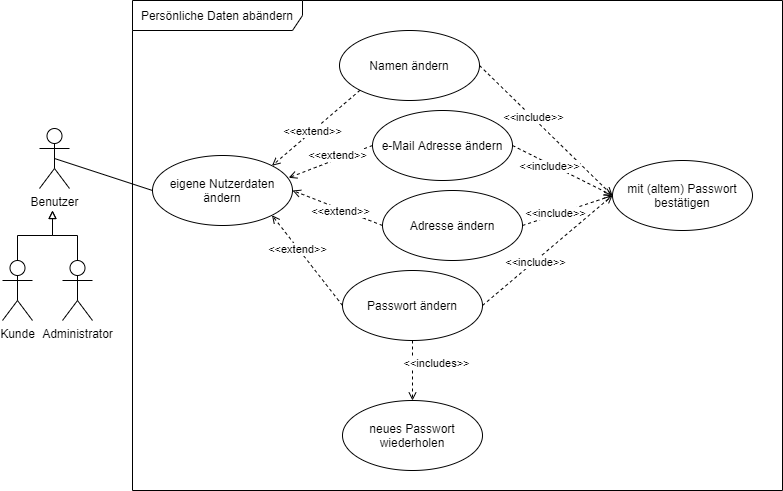

The diagram above was exported from draw.io. Its source (the exported page's mxGraphModel, read from the mxfile embedded in the PNG):
<mxGraphModel dx="1086" dy="966" grid="0" gridSize="10" guides="1" tooltips="1" connect="1" arrows="1" fold="1" page="0" pageScale="1" pageWidth="827" pageHeight="1169" math="0" shadow="0">
  <root>
    <mxCell id="0" />
    <mxCell id="1" parent="0" />
    <mxCell id="2" value="Persönliche Daten abändern" style="shape=umlFrame;whiteSpace=wrap;html=1;width=170;height=30;" vertex="1" parent="1">
      <mxGeometry x="200" y="2470" width="650" height="490" as="geometry" />
    </mxCell>
    <mxCell id="3" value="eigene Nutzerdaten ändern" style="ellipse;whiteSpace=wrap;html=1;" vertex="1" parent="1">
      <mxGeometry x="220" y="2625" width="140" height="70" as="geometry" />
    </mxCell>
    <mxCell id="4" style="edgeStyle=orthogonalEdgeStyle;rounded=0;orthogonalLoop=1;jettySize=auto;html=1;exitX=0.5;exitY=0;exitDx=0;exitDy=0;exitPerimeter=0;endArrow=block;endFill=0;" edge="1" source="5" parent="1">
      <mxGeometry relative="1" as="geometry">
        <mxPoint x="120" y="2680" as="targetPoint" />
      </mxGeometry>
    </mxCell>
    <mxCell id="5" value="Administrator" style="shape=umlActor;verticalLabelPosition=bottom;verticalAlign=top;html=1;" vertex="1" parent="1">
      <mxGeometry x="130" y="2730" width="30" height="60" as="geometry" />
    </mxCell>
    <mxCell id="6" style="edgeStyle=orthogonalEdgeStyle;rounded=0;orthogonalLoop=1;jettySize=auto;html=1;exitX=0.5;exitY=0;exitDx=0;exitDy=0;exitPerimeter=0;endArrow=block;endFill=0;" edge="1" source="7" parent="1">
      <mxGeometry relative="1" as="geometry">
        <mxPoint x="120" y="2680" as="targetPoint" />
      </mxGeometry>
    </mxCell>
    <mxCell id="7" value="Kunde" style="shape=umlActor;verticalLabelPosition=bottom;verticalAlign=top;html=1;" vertex="1" parent="1">
      <mxGeometry x="70" y="2730" width="30" height="60" as="geometry" />
    </mxCell>
    <mxCell id="8" style="edgeStyle=none;rounded=0;orthogonalLoop=1;jettySize=auto;html=1;exitX=0;exitY=1;exitDx=0;exitDy=0;entryX=1;entryY=0;entryDx=0;entryDy=0;dashed=1;endArrow=open;endFill=0;" edge="1" source="12" target="3" parent="1">
      <mxGeometry relative="1" as="geometry" />
    </mxCell>
    <mxCell id="9" value="&amp;lt;&amp;lt;extend&amp;gt;&amp;gt;" style="edgeLabel;html=1;align=center;verticalAlign=middle;resizable=0;points=[];" vertex="1" connectable="0" parent="8">
      <mxGeometry x="0.2065" y="1" relative="1" as="geometry">
        <mxPoint x="4.76" y="-5.9" as="offset" />
      </mxGeometry>
    </mxCell>
    <mxCell id="10" style="edgeStyle=none;rounded=0;orthogonalLoop=1;jettySize=auto;html=1;exitX=1;exitY=0.5;exitDx=0;exitDy=0;entryX=0;entryY=0.5;entryDx=0;entryDy=0;dashed=1;endArrow=open;endFill=0;" edge="1" source="12" target="31" parent="1">
      <mxGeometry relative="1" as="geometry" />
    </mxCell>
    <mxCell id="11" value="&amp;lt;&amp;lt;include&amp;gt;&amp;gt;" style="edgeLabel;html=1;align=center;verticalAlign=middle;resizable=0;points=[];" vertex="1" connectable="0" parent="10">
      <mxGeometry x="-0.2048" y="1" relative="1" as="geometry">
        <mxPoint as="offset" />
      </mxGeometry>
    </mxCell>
    <mxCell id="12" value="Namen ändern" style="ellipse;whiteSpace=wrap;html=1;" vertex="1" parent="1">
      <mxGeometry x="407" y="2500" width="140" height="70" as="geometry" />
    </mxCell>
    <mxCell id="13" style="edgeStyle=none;rounded=0;orthogonalLoop=1;jettySize=auto;html=1;exitX=0;exitY=0.5;exitDx=0;exitDy=0;entryX=0.973;entryY=0.318;entryDx=0;entryDy=0;entryPerimeter=0;dashed=1;endArrow=open;endFill=0;" edge="1" source="17" target="3" parent="1">
      <mxGeometry relative="1" as="geometry" />
    </mxCell>
    <mxCell id="14" value="&amp;lt;&amp;lt;extend&amp;gt;&amp;gt;" style="edgeLabel;html=1;align=center;verticalAlign=middle;resizable=0;points=[];" vertex="1" connectable="0" parent="13">
      <mxGeometry x="0.1674" y="-1" relative="1" as="geometry">
        <mxPoint x="13.33" y="-7.86" as="offset" />
      </mxGeometry>
    </mxCell>
    <mxCell id="15" style="edgeStyle=none;rounded=0;orthogonalLoop=1;jettySize=auto;html=1;exitX=1;exitY=0.5;exitDx=0;exitDy=0;entryX=0;entryY=0.5;entryDx=0;entryDy=0;dashed=1;endArrow=open;endFill=0;" edge="1" source="17" target="31" parent="1">
      <mxGeometry relative="1" as="geometry" />
    </mxCell>
    <mxCell id="16" value="&amp;lt;&amp;lt;include&amp;gt;&amp;gt;" style="edgeLabel;html=1;align=center;verticalAlign=middle;resizable=0;points=[];" vertex="1" connectable="0" parent="15">
      <mxGeometry x="-0.2529" y="-2" relative="1" as="geometry">
        <mxPoint as="offset" />
      </mxGeometry>
    </mxCell>
    <mxCell id="17" value="e-Mail Adresse ändern" style="ellipse;whiteSpace=wrap;html=1;" vertex="1" parent="1">
      <mxGeometry x="440" y="2580" width="140" height="70" as="geometry" />
    </mxCell>
    <mxCell id="18" style="edgeStyle=none;rounded=0;orthogonalLoop=1;jettySize=auto;html=1;exitX=0;exitY=0.5;exitDx=0;exitDy=0;entryX=1;entryY=0.5;entryDx=0;entryDy=0;dashed=1;endArrow=open;endFill=0;" edge="1" source="22" target="3" parent="1">
      <mxGeometry relative="1" as="geometry" />
    </mxCell>
    <mxCell id="19" value="&amp;lt;&amp;lt;extend&amp;gt;&amp;gt;" style="edgeLabel;html=1;align=center;verticalAlign=middle;resizable=0;points=[];" vertex="1" connectable="0" parent="18">
      <mxGeometry x="0.3358" y="-1" relative="1" as="geometry">
        <mxPoint x="16.82" y="9.34" as="offset" />
      </mxGeometry>
    </mxCell>
    <mxCell id="20" style="edgeStyle=none;rounded=0;orthogonalLoop=1;jettySize=auto;html=1;exitX=1;exitY=0.5;exitDx=0;exitDy=0;entryX=0;entryY=0.5;entryDx=0;entryDy=0;dashed=1;endArrow=open;endFill=0;" edge="1" source="22" target="31" parent="1">
      <mxGeometry relative="1" as="geometry" />
    </mxCell>
    <mxCell id="21" value="&amp;lt;&amp;lt;include&amp;gt;&amp;gt;" style="edgeLabel;html=1;align=center;verticalAlign=middle;resizable=0;points=[];" vertex="1" connectable="0" parent="20">
      <mxGeometry x="-0.2663" y="1" relative="1" as="geometry">
        <mxPoint as="offset" />
      </mxGeometry>
    </mxCell>
    <mxCell id="22" value="Adresse ändern" style="ellipse;whiteSpace=wrap;html=1;" vertex="1" parent="1">
      <mxGeometry x="450" y="2660" width="140" height="70" as="geometry" />
    </mxCell>
    <mxCell id="23" style="edgeStyle=none;rounded=0;orthogonalLoop=1;jettySize=auto;html=1;exitX=0.5;exitY=1;exitDx=0;exitDy=0;dashed=1;endArrow=open;endFill=0;" edge="1" source="29" target="30" parent="1">
      <mxGeometry relative="1" as="geometry" />
    </mxCell>
    <mxCell id="24" value="&amp;lt;&amp;lt;includes&amp;gt;&amp;gt;" style="edgeLabel;html=1;align=center;verticalAlign=middle;resizable=0;points=[];" vertex="1" connectable="0" parent="23">
      <mxGeometry x="-0.3306" y="2" relative="1" as="geometry">
        <mxPoint x="21.71" y="2" as="offset" />
      </mxGeometry>
    </mxCell>
    <mxCell id="25" style="edgeStyle=none;rounded=0;orthogonalLoop=1;jettySize=auto;html=1;exitX=0;exitY=0.5;exitDx=0;exitDy=0;entryX=1;entryY=1;entryDx=0;entryDy=0;dashed=1;endArrow=open;endFill=0;" edge="1" source="29" target="3" parent="1">
      <mxGeometry relative="1" as="geometry" />
    </mxCell>
    <mxCell id="26" value="&amp;lt;&amp;lt;extend&amp;gt;&amp;gt;" style="edgeLabel;html=1;align=center;verticalAlign=middle;resizable=0;points=[];" vertex="1" connectable="0" parent="25">
      <mxGeometry x="0.2599" y="1" relative="1" as="geometry">
        <mxPoint as="offset" />
      </mxGeometry>
    </mxCell>
    <mxCell id="27" style="edgeStyle=none;rounded=0;orthogonalLoop=1;jettySize=auto;html=1;exitX=1;exitY=0.5;exitDx=0;exitDy=0;entryX=0;entryY=0.5;entryDx=0;entryDy=0;dashed=1;endArrow=open;endFill=0;" edge="1" source="29" target="31" parent="1">
      <mxGeometry relative="1" as="geometry" />
    </mxCell>
    <mxCell id="28" value="&amp;lt;&amp;lt;include&amp;gt;&amp;gt;" style="edgeLabel;html=1;align=center;verticalAlign=middle;resizable=0;points=[];" vertex="1" connectable="0" parent="27">
      <mxGeometry x="-0.1978" y="-1" relative="1" as="geometry">
        <mxPoint as="offset" />
      </mxGeometry>
    </mxCell>
    <mxCell id="29" value="Passwort ändern" style="ellipse;whiteSpace=wrap;html=1;" vertex="1" parent="1">
      <mxGeometry x="410" y="2740" width="140" height="70" as="geometry" />
    </mxCell>
    <mxCell id="30" value="neues Passwort wiederholen" style="ellipse;whiteSpace=wrap;html=1;" vertex="1" parent="1">
      <mxGeometry x="410" y="2870" width="140" height="70" as="geometry" />
    </mxCell>
    <mxCell id="31" value="mit (altem) Passwort bestätigen" style="ellipse;whiteSpace=wrap;html=1;" vertex="1" parent="1">
      <mxGeometry x="680" y="2630" width="140" height="70" as="geometry" />
    </mxCell>
    <mxCell id="32" style="rounded=0;orthogonalLoop=1;jettySize=auto;html=1;exitX=0.5;exitY=0.5;exitDx=0;exitDy=0;exitPerimeter=0;entryX=0;entryY=0.5;entryDx=0;entryDy=0;endArrow=none;endFill=0;" edge="1" source="33" target="3" parent="1">
      <mxGeometry relative="1" as="geometry" />
    </mxCell>
    <mxCell id="33" value="Benutzer" style="shape=umlActor;verticalLabelPosition=bottom;verticalAlign=top;html=1;" vertex="1" parent="1">
      <mxGeometry x="107" y="2598" width="30" height="60" as="geometry" />
    </mxCell>
  </root>
</mxGraphModel>